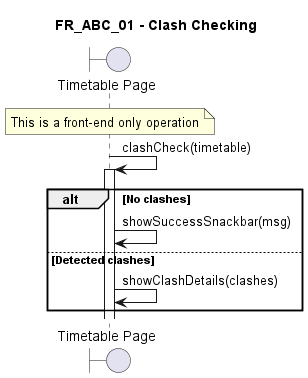

The diagram above was rendered by PlantUML. Its source (embedded in the PNG):
@startuml FR_ABC_01
title FR_ABC_01 - Clash Checking
skinparam maxMessageSize 125

' actor "End User" as eu
boundary "Timetable Page" as fe
' control "TimetableController" as ct
' entity "Timetable" as en
' database "Database" as db

note across : This is a front-end only operation

fe -> fe ++ : clashCheck(timetable)

alt No clashes
    fe -> fe : showSuccessSnackbar(msg)
else Detected clashes
    fe -> fe : showClashDetails(clashes)
end


@enduml